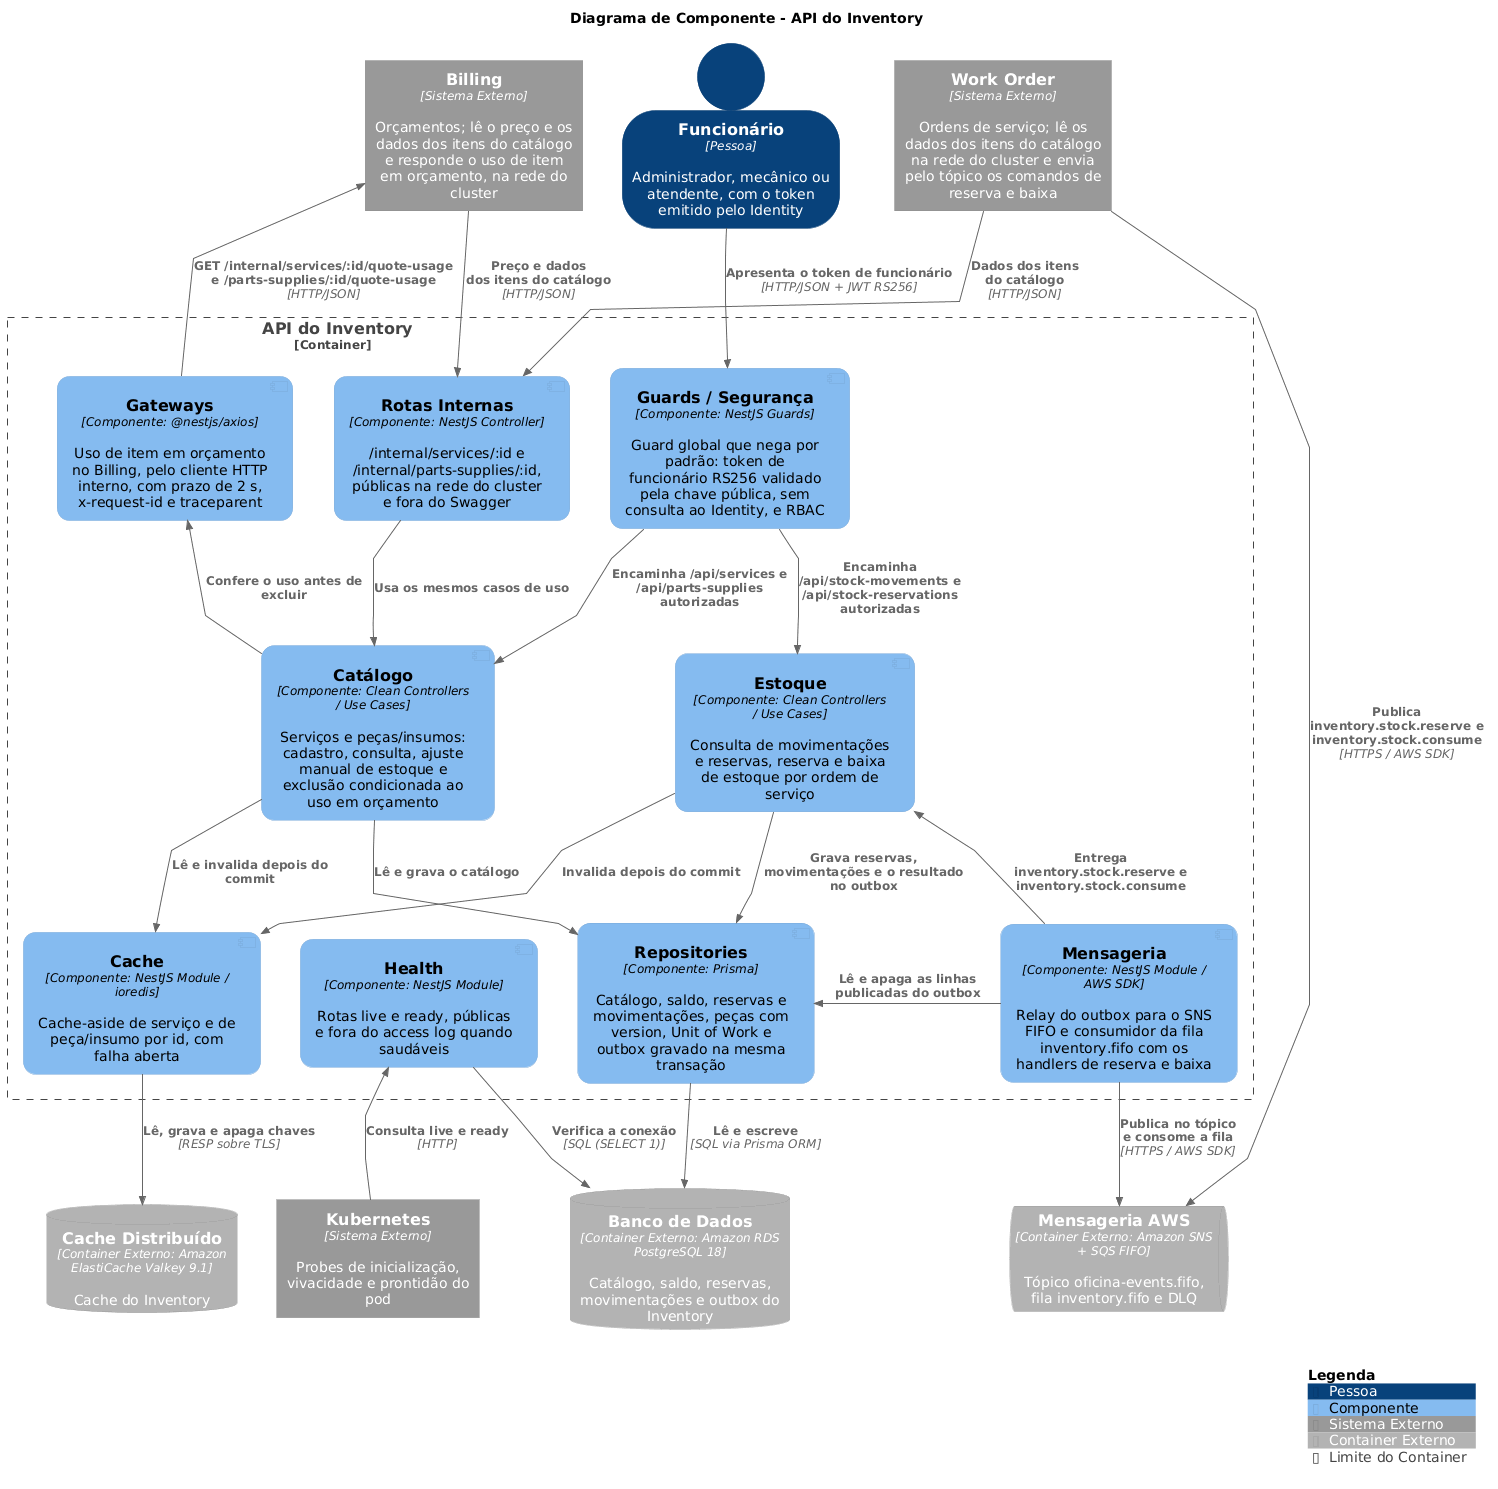

The diagram above was rendered by PlantUML. Its source (embedded in the PNG):
@startuml c4-component
!include https://raw.githubusercontent.com/plantuml-stdlib/C4-PlantUML/v2.14.0/C4_Component.puml

!$LEGEND_TITLE_TEXT = "Legenda"
UpdateElementStyle("component", $legendText="Componente")
UpdateElementStyle("person", $legendText="Pessoa")
UpdateElementStyle("external_system", $legendText="Sistema Externo")
UpdateElementStyle("external_container", $legendText="Container Externo")
' Trailing spaces move the boundary title off the center, where the edges into Rotas Internas cross the top border;
' the type closes its own bracket because the one C4 appends after the spaces is drawn transparent
!$titleShift = "<U+00A0><U+00A0><U+00A0><U+00A0><U+00A0><U+00A0><U+00A0><U+00A0><U+00A0><U+00A0><U+00A0><U+00A0><U+00A0><U+00A0><U+00A0><U+00A0><U+00A0><U+00A0><U+00A0><U+00A0><U+00A0><U+00A0><U+00A0><U+00A0><U+00A0><U+00A0><U+00A0><U+00A0><U+00A0><U+00A0><U+00A0><U+00A0><U+00A0><U+00A0><U+00A0><U+00A0><U+00A0><U+00A0><U+00A0><U+00A0><U+00A0><U+00A0><U+00A0><U+00A0><U+00A0><U+00A0><U+00A0><U+00A0><U+00A0><U+00A0><U+00A0><U+00A0><U+00A0><U+00A0><U+00A0><U+00A0><U+00A0><U+00A0><U+00A0><U+00A0><U+00A0><U+00A0><U+00A0><U+00A0><U+00A0><U+00A0><U+00A0><U+00A0><U+00A0><U+00A0><U+00A0><U+00A0><U+00A0><U+00A0><U+00A0><U+00A0><U+00A0><U+00A0><U+00A0><U+00A0><U+00A0><U+00A0><U+00A0><U+00A0><U+00A0><U+00A0><U+00A0><U+00A0><U+00A0><U+00A0><U+00A0><U+00A0><U+00A0><U+00A0><U+00A0><U+00A0><U+00A0><U+00A0><U+00A0><U+00A0><U+00A0><U+00A0><U+00A0><U+00A0><U+00A0>"
!$boundaryType = "Container]" + $titleShift + "<U+00A0><U+00A0><U+00A0><U+00A0><U+00A0><U+00A0><U+00A0><U+00A0><U+00A0><U+00A0><U+00A0><U+00A0><U+00A0><U+00A0><U+00A0><U+00A0><U+00A0><U+00A0><U+00A0><U+00A0><U+00A0><U+00A0><U+00A0><U+00A0><U+00A0><U+00A0><U+00A0><U+00A0><U+00A0><U+00A0><U+00A0><U+00A0><U+00A0><U+00A0><U+00A0><U+00A0><color:transparent>"
!$boundaryName = "API do Inventory" + $titleShift
UpdateBoundaryStyle("container", $type=$boundaryType, $legendText="Limite do Container")

SHOW_ELEMENT_TYPE($hidePersonType="false")
SHOW_PERSON_OUTLINE()
skinparam defaultFontName Arial

skinparam linetype polyline
skinparam nodesep 40
skinparam ranksep 60

skinparam component {
  BackgroundColor #85BBF0
  FontColor #000000
  BorderColor #78A8D8
  RoundCorner 25
}

title Diagrama de Componente - API do Inventory

Person(staff, "Funcionário", "Administrador, mecânico ou atendente, com o token emitido pelo Identity")
System_Ext(billing, "Billing", "Orçamentos; lê o preço e os dados dos itens do catálogo e responde o uso de item em orçamento, na rede do cluster")
System_Ext(workOrder, "Work Order", "Ordens de serviço; lê os dados dos itens do catálogo na rede do cluster e envia pelo tópico os comandos de reserva e baixa")

Container_Boundary(api, $boundaryName) {
    Component(guards, "Guards / Segurança", "NestJS Guards", "Guard global que nega por padrão: token de funcionário RS256 validado pela chave pública, sem consulta ao Identity, e RBAC", $baseShape="component")
    Component(internalRoutes, "Rotas Internas", "NestJS Controller", "/internal/services/:id e /internal/parts-supplies/:id, públicas na rede do cluster e fora do Swagger", $baseShape="component")
    Component(health, "Health", "NestJS Module", "Rotas live e ready, públicas e fora do access log quando saudáveis", $baseShape="component")
    Component(catalog, "Catálogo", "Clean Controllers / Use Cases", "Serviços e peças/insumos: cadastro, consulta, ajuste manual de estoque e exclusão condicionada ao uso em orçamento", $baseShape="component")
    Component(stock, "Estoque", "Clean Controllers / Use Cases", "Consulta de movimentações e reservas, reserva e baixa de estoque por ordem de serviço", $baseShape="component")
    Component(gateways, "Gateways", "@nestjs/axios", "Uso de item em orçamento no Billing, pelo cliente HTTP interno, com prazo de 2 s, x-request-id e traceparent", $baseShape="component")
    Component(messaging, "Mensageria", "NestJS Module / AWS SDK", "Relay do outbox para o SNS FIFO e consumidor da fila inventory.fifo com os handlers de reserva e baixa", $baseShape="component")
    Component(repositories, "Repositories", "Prisma", "Catálogo, saldo, reservas e movimentações, peças com version, Unit of Work e outbox gravado na mesma transação", $baseShape="component")
    Component(cache, "Cache", "NestJS Module / ioredis", "Cache-aside de serviço e de peça/insumo por id, com falha aberta", $baseShape="component")
}

ContainerQueue_Ext(sns, "Mensageria AWS", "Amazon SNS + SQS FIFO", "Tópico oficina-events.fifo, fila inventory.fifo e DLQ")
ContainerDb_Ext(postgres, "Banco de Dados", "Amazon RDS PostgreSQL 18", "Catálogo, saldo, reservas, movimentações e outbox do Inventory")
System_Ext(k8s, "Kubernetes", "Probes de inicialização, vivacidade e prontidão do pod")
ContainerDb_Ext(valkey, "Cache Distribuído", "Amazon ElastiCache Valkey 9.1", "Cache do Inventory")

Lay_R(billing, staff)
Lay_R(staff, workOrder)
Lay_R(gateways, internalRoutes)
Lay_R(internalRoutes, guards)
Lay_R(catalog, stock)
Lay_R(cache, health)
Lay_R(health, repositories)
Lay_R(repositories, messaging)
Lay_R(valkey, k8s)
Lay_R(k8s, postgres)
Lay_R(postgres, sns)
Rel_U(k8s, health, "Consulta live e ready", "HTTP")
Rel_U(gateways, billing, "GET<U+00A0>/internal/services/:id/quote-usage\ne<U+00A0>/parts-supplies/:id/quote-usage", "HTTP/JSON")
Rel_D(billing, internalRoutes, "Preço e dados\ndos itens do catálogo", "HTTP/JSON")
Rel_D(workOrder, internalRoutes, "Dados dos itens\ndo catálogo", "HTTP/JSON")
Rel_D(staff, guards, "Apresenta<U+00A0>o<U+00A0>token<U+00A0>de<U+00A0>funcionário", "HTTP/JSON + JWT RS256")
Rel_D(internalRoutes, catalog, "Usa os mesmos casos de uso")
Rel_D(guards, catalog, "Encaminha /api/services e /api/parts-supplies autorizadas")
Rel_D(guards, stock, "Encaminha /api/stock-movements e /api/stock-reservations autorizadas")
Rel_U(catalog, gateways, "Confere o uso antes de excluir")
Rel_U(messaging, stock, "Entrega inventory.stock.reserve e inventory.stock.consume")
Rel_D(catalog, cache, "Lê e invalida depois do commit")
Rel_D(catalog, repositories, "Lê e grava o catálogo")
Rel_D(stock, cache, "Invalida depois do commit")
Rel_D(stock, repositories, "Grava reservas, movimentações e o resultado no outbox")
Rel_L(messaging, repositories, "Lê e apaga as linhas publicadas do outbox")
Rel_D(messaging, sns, "Publica no tópico\ne consome a fila", "HTTPS / AWS SDK")
Rel_D(workOrder, sns, "Publica inventory.stock.reserve e inventory.stock.consume", "HTTPS / AWS SDK")
Rel_D(health, postgres, "Verifica a conexão", "SQL (SELECT 1)")
Rel_D(repositories, postgres, "Lê e escreve", "SQL via Prisma ORM")
Rel_D(cache, valkey, "Lê, grava e apaga chaves", "RESP sobre TLS")

SHOW_LEGEND()
@enduml